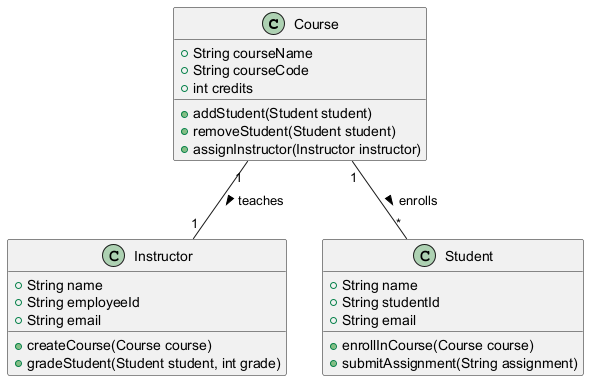

The diagram above was rendered by PlantUML. Its source (embedded in the PNG):
@startuml
class Course {
    +String courseName
    +String courseCode
    +int credits
    +addStudent(Student student)
    +removeStudent(Student student)
    +assignInstructor(Instructor instructor)
}

class Instructor {
    +String name
    +String employeeId
    +String email
    +createCourse(Course course)
    +gradeStudent(Student student, int grade)
}

class Student {
    +String name
    +String studentId
    +String email
    +enrollInCourse(Course course)
    +submitAssignment(String assignment)
}

Course "1" -- "*" Student : enrolls >
Course "1" -- "1" Instructor : teaches >
@enduml